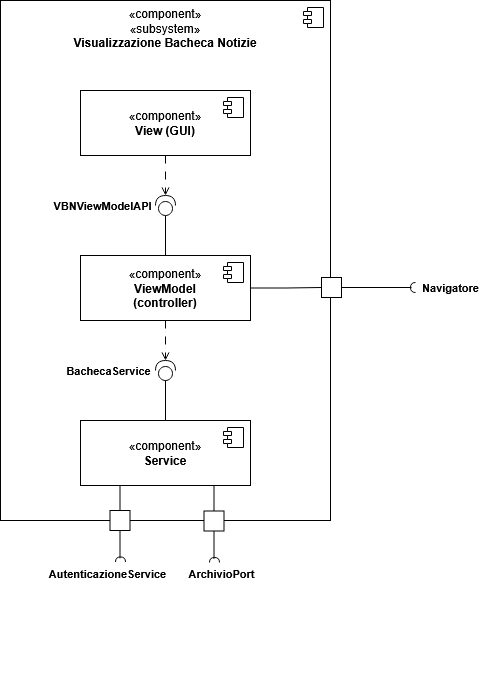

The diagram above was exported from draw.io. Its source (the exported page's mxGraphModel, read from the mxfile embedded in the PNG):
<mxGraphModel dx="840" dy="706" grid="1" gridSize="10" guides="1" tooltips="1" connect="1" arrows="1" fold="1" page="1" pageScale="1" pageWidth="1169" pageHeight="827" math="0" shadow="0">
  <root>
    <mxCell id="0" />
    <mxCell id="1" parent="0" />
    <mxCell id="GR-BRfMRjFsUZh0VJTj3-1" parent="1" style="html=1;dropTarget=0;whiteSpace=wrap;verticalAlign=top;" value="«component»&lt;br&gt;«subsystem»&lt;br&gt;&lt;b&gt;Visualizzazione Bacheca Notizie&lt;/b&gt;" vertex="1">
      <mxGeometry height="520" width="330" x="280" y="80" as="geometry" />
    </mxCell>
    <mxCell id="GR-BRfMRjFsUZh0VJTj3-2" parent="GR-BRfMRjFsUZh0VJTj3-1" style="shape=module;jettyWidth=8;jettyHeight=4;" value="" vertex="1">
      <mxGeometry height="20" relative="1" width="20" x="1" as="geometry">
        <mxPoint x="-27" y="7" as="offset" />
      </mxGeometry>
    </mxCell>
    <mxCell id="GR-BRfMRjFsUZh0VJTj3-3" parent="1" style="html=1;dropTarget=0;whiteSpace=wrap;verticalAlign=middle;" value="«component»&lt;br&gt;&lt;b&gt;View (GUI)&lt;/b&gt;" vertex="1">
      <mxGeometry height="65" width="170" x="360" y="170" as="geometry" />
    </mxCell>
    <mxCell id="GR-BRfMRjFsUZh0VJTj3-4" parent="GR-BRfMRjFsUZh0VJTj3-3" style="shape=module;jettyWidth=8;jettyHeight=4;" value="" vertex="1">
      <mxGeometry height="20" relative="1" width="20" x="1" as="geometry">
        <mxPoint x="-27" y="7" as="offset" />
      </mxGeometry>
    </mxCell>
    <mxCell id="GR-BRfMRjFsUZh0VJTj3-25" edge="1" parent="1" source="GR-BRfMRjFsUZh0VJTj3-5" style="edgeStyle=orthogonalEdgeStyle;rounded=0;orthogonalLoop=1;jettySize=auto;html=1;entryX=0;entryY=0.5;entryDx=0;entryDy=0;defaultLabelBackgroundColor=page;labelPadding=0 4;endArrow=none;endFill=0;" target="GR-BRfMRjFsUZh0VJTj3-21">
      <mxGeometry relative="1" x="0.007" as="geometry" />
    </mxCell>
    <mxCell id="GR-BRfMRjFsUZh0VJTj3-5" parent="1" style="html=1;dropTarget=0;whiteSpace=wrap;verticalAlign=middle;" value="«component»&lt;br&gt;&lt;b&gt;ViewModel&lt;br&gt;(controller)&lt;/b&gt;" vertex="1">
      <mxGeometry height="65" width="170" x="360" y="335" as="geometry" />
    </mxCell>
    <mxCell id="GR-BRfMRjFsUZh0VJTj3-6" parent="GR-BRfMRjFsUZh0VJTj3-5" style="shape=module;jettyWidth=8;jettyHeight=4;" value="" vertex="1">
      <mxGeometry height="20" relative="1" width="20" x="1" as="geometry">
        <mxPoint x="-27" y="7" as="offset" />
      </mxGeometry>
    </mxCell>
    <mxCell id="GR-BRfMRjFsUZh0VJTj3-35" edge="1" parent="1" source="GR-BRfMRjFsUZh0VJTj3-7" style="edgeStyle=orthogonalEdgeStyle;rounded=0;orthogonalLoop=1;jettySize=auto;html=1;entryX=0;entryY=0.5;entryDx=0;entryDy=0;defaultLabelBackgroundColor=page;labelPadding=0 4;exitX=0.792;exitY=0.998;exitDx=0;exitDy=0;exitPerimeter=0;endArrow=none;endFill=0;" target="GR-BRfMRjFsUZh0VJTj3-30">
      <mxGeometry relative="1" x="-0.7756" as="geometry" />
    </mxCell>
    <mxCell id="GR-BRfMRjFsUZh0VJTj3-41" edge="1" parent="1" source="GR-BRfMRjFsUZh0VJTj3-7" style="edgeStyle=orthogonalEdgeStyle;rounded=0;orthogonalLoop=1;jettySize=auto;html=1;entryX=0;entryY=0.5;entryDx=0;entryDy=0;defaultLabelBackgroundColor=page;labelPadding=0 4;exitX=0.25;exitY=1;exitDx=0;exitDy=0;endArrow=none;endFill=0;" target="GR-BRfMRjFsUZh0VJTj3-37">
      <mxGeometry relative="1" as="geometry" />
    </mxCell>
    <mxCell id="GR-BRfMRjFsUZh0VJTj3-7" parent="1" style="html=1;dropTarget=0;whiteSpace=wrap;verticalAlign=middle;" value="«component»&lt;br&gt;&lt;b&gt;Service&lt;/b&gt;" vertex="1">
      <mxGeometry height="65" width="170" x="360" y="500" as="geometry" />
    </mxCell>
    <mxCell id="GR-BRfMRjFsUZh0VJTj3-8" parent="GR-BRfMRjFsUZh0VJTj3-7" style="shape=module;jettyWidth=8;jettyHeight=4;" value="" vertex="1">
      <mxGeometry height="20" relative="1" width="20" x="1" as="geometry">
        <mxPoint x="-27" y="7" as="offset" />
      </mxGeometry>
    </mxCell>
    <mxCell id="GR-BRfMRjFsUZh0VJTj3-9" parent="1" style="shape=providedRequiredInterface;html=1;verticalLabelPosition=bottom;sketch=0;labelPerimeter=1;rotation=-90;" value="" vertex="1">
      <mxGeometry height="20" width="20" x="435" y="440" as="geometry" />
    </mxCell>
    <mxCell id="GR-BRfMRjFsUZh0VJTj3-11" edge="1" parent="1" source="GR-BRfMRjFsUZh0VJTj3-3" style="edgeStyle=orthogonalEdgeStyle;rounded=0;orthogonalLoop=1;jettySize=auto;html=1;entryX=1;entryY=0.5;entryDx=0;entryDy=0;entryPerimeter=0;defaultLabelBackgroundColor=page;labelPadding=0 4;dashed=1;dashPattern=8 8;endArrow=open;endFill=0;" target="GR-BRfMRjFsUZh0VJTj3-10">
      <mxGeometry relative="1" as="geometry" />
    </mxCell>
    <mxCell id="GR-BRfMRjFsUZh0VJTj3-12" edge="1" parent="1" source="GR-BRfMRjFsUZh0VJTj3-5" style="edgeStyle=orthogonalEdgeStyle;rounded=0;orthogonalLoop=1;jettySize=auto;html=1;entryX=0;entryY=0.5;entryDx=0;entryDy=0;entryPerimeter=0;defaultLabelBackgroundColor=page;labelPadding=0 4;endArrow=none;endFill=0;" target="GR-BRfMRjFsUZh0VJTj3-10">
      <mxGeometry relative="1" as="geometry" />
    </mxCell>
    <mxCell id="GR-BRfMRjFsUZh0VJTj3-13" edge="1" parent="1" source="GR-BRfMRjFsUZh0VJTj3-5" style="edgeStyle=orthogonalEdgeStyle;rounded=0;orthogonalLoop=1;jettySize=auto;html=1;entryX=1;entryY=0.5;entryDx=0;entryDy=0;entryPerimeter=0;defaultLabelBackgroundColor=page;labelPadding=0 4;dashed=1;dashPattern=8 8;endArrow=open;endFill=0;" target="GR-BRfMRjFsUZh0VJTj3-9">
      <mxGeometry relative="1" as="geometry" />
    </mxCell>
    <mxCell id="GR-BRfMRjFsUZh0VJTj3-14" edge="1" parent="1" source="GR-BRfMRjFsUZh0VJTj3-7" style="edgeStyle=orthogonalEdgeStyle;rounded=0;orthogonalLoop=1;jettySize=auto;html=1;entryX=0;entryY=0.5;entryDx=0;entryDy=0;entryPerimeter=0;defaultLabelBackgroundColor=page;labelPadding=0 4;endArrow=none;endFill=0;" target="GR-BRfMRjFsUZh0VJTj3-9">
      <mxGeometry relative="1" as="geometry" />
    </mxCell>
    <mxCell id="GR-BRfMRjFsUZh0VJTj3-16" connectable="0" parent="1" style="group" value="" vertex="1">
      <mxGeometry height="26" width="113" x="342" y="272" as="geometry" />
    </mxCell>
    <mxCell id="GR-BRfMRjFsUZh0VJTj3-10" parent="GR-BRfMRjFsUZh0VJTj3-16" style="shape=providedRequiredInterface;html=1;verticalLabelPosition=bottom;sketch=0;labelPerimeter=1;rotation=-90;" value="" vertex="1">
      <mxGeometry height="20" width="20" x="93" y="3" as="geometry" />
    </mxCell>
    <mxCell id="GR-BRfMRjFsUZh0VJTj3-15" parent="GR-BRfMRjFsUZh0VJTj3-16" style="text;align=center;fontStyle=1;verticalAlign=middle;spacingLeft=3;spacingRight=3;strokeColor=none;rotatable=0;points=[[0,0.5],[1,0.5]];portConstraint=eastwest;html=1;fontSize=11;" value="VBNViewModelAPI" vertex="1">
      <mxGeometry height="26" width="80" as="geometry" />
    </mxCell>
    <mxCell id="GR-BRfMRjFsUZh0VJTj3-17" parent="1" style="text;align=center;fontStyle=1;verticalAlign=middle;spacingLeft=3;spacingRight=3;strokeColor=none;rotatable=0;points=[[0,0.5],[1,0.5]];portConstraint=eastwest;html=1;fontSize=11;" value="BachecaService" vertex="1">
      <mxGeometry height="26" width="80" x="348" y="437" as="geometry" />
    </mxCell>
    <mxCell id="GR-BRfMRjFsUZh0VJTj3-27" connectable="0" parent="1" style="group" value="" vertex="1">
      <mxGeometry height="26" width="169" x="601" y="354" as="geometry" />
    </mxCell>
    <mxCell id="GR-BRfMRjFsUZh0VJTj3-24" connectable="0" parent="GR-BRfMRjFsUZh0VJTj3-27" style="group" value="" vertex="1">
      <mxGeometry height="20" width="94" y="3" as="geometry" />
    </mxCell>
    <mxCell id="GR-BRfMRjFsUZh0VJTj3-21" parent="GR-BRfMRjFsUZh0VJTj3-24" style="html=1;rounded=0;" value="" vertex="1">
      <mxGeometry height="20" width="20" as="geometry" />
    </mxCell>
    <mxCell id="GR-BRfMRjFsUZh0VJTj3-22" edge="1" parent="GR-BRfMRjFsUZh0VJTj3-24" source="GR-BRfMRjFsUZh0VJTj3-21" style="endArrow=none;html=1;rounded=0;align=center;verticalAlign=top;endFill=0;labelBackgroundColor=none;endSize=2;defaultLabelBackgroundColor=page;labelPadding=0 4;strokeWidth=1;" value="">
      <mxGeometry relative="1" as="geometry">
        <mxPoint x="90" y="10" as="targetPoint" />
      </mxGeometry>
    </mxCell>
    <mxCell id="GR-BRfMRjFsUZh0VJTj3-23" parent="GR-BRfMRjFsUZh0VJTj3-24" style="shape=requiredInterface;html=1;fontSize=11;align=center;fillColor=none;points=[];aspect=fixed;resizable=0;verticalAlign=bottom;labelPosition=center;verticalLabelPosition=top;flipH=1;rotation=0;" value="" vertex="1">
      <mxGeometry height="10" width="5" x="89" y="5" as="geometry" />
    </mxCell>
    <mxCell id="GR-BRfMRjFsUZh0VJTj3-26" parent="GR-BRfMRjFsUZh0VJTj3-27" style="text;align=center;fontStyle=1;verticalAlign=middle;spacingLeft=3;spacingRight=3;strokeColor=none;rotatable=0;points=[[0,0.5],[1,0.5]];portConstraint=eastwest;html=1;fontSize=11;" value="Navigatore" vertex="1">
      <mxGeometry height="26" width="80" x="89" as="geometry" />
    </mxCell>
    <mxCell id="GR-BRfMRjFsUZh0VJTj3-28" connectable="0" parent="1" style="group;rotation=90;" value="" vertex="1">
      <mxGeometry height="26" width="169" x="408.5" y="661.5" as="geometry" />
    </mxCell>
    <mxCell id="GR-BRfMRjFsUZh0VJTj3-29" connectable="0" parent="GR-BRfMRjFsUZh0VJTj3-28" style="group;rotation=90;" value="" vertex="1">
      <mxGeometry height="20" width="50" x="60" y="-56" as="geometry" />
    </mxCell>
    <mxCell id="GR-BRfMRjFsUZh0VJTj3-30" parent="GR-BRfMRjFsUZh0VJTj3-29" style="html=1;rounded=0;rotation=90;" value="" vertex="1">
      <mxGeometry height="20" width="20" x="15" y="-15" as="geometry" />
    </mxCell>
    <mxCell id="GR-BRfMRjFsUZh0VJTj3-31" edge="1" parent="GR-BRfMRjFsUZh0VJTj3-29" source="GR-BRfMRjFsUZh0VJTj3-30" style="endArrow=none;html=1;rounded=0;align=center;verticalAlign=top;endFill=0;labelBackgroundColor=none;endSize=2;defaultLabelBackgroundColor=page;labelPadding=0 4;strokeWidth=1;" value="">
      <mxGeometry relative="1" as="geometry">
        <mxPoint x="24.999999999999996" y="32.87234042553192" as="targetPoint" />
      </mxGeometry>
    </mxCell>
    <mxCell id="GR-BRfMRjFsUZh0VJTj3-32" parent="GR-BRfMRjFsUZh0VJTj3-29" style="shape=requiredInterface;html=1;fontSize=11;align=center;fillColor=none;points=[];aspect=fixed;resizable=0;verticalAlign=bottom;labelPosition=center;verticalLabelPosition=top;flipH=1;rotation=90;" value="" vertex="1">
      <mxGeometry height="10" width="5" x="22.999999999999996" y="28.93617021276596" as="geometry" />
    </mxCell>
    <mxCell id="GR-BRfMRjFsUZh0VJTj3-34" parent="GR-BRfMRjFsUZh0VJTj3-28" style="text;align=center;fontStyle=1;verticalAlign=middle;spacingLeft=3;spacingRight=3;strokeColor=none;rotatable=0;points=[[0,0.5],[1,0.5]];portConstraint=eastwest;html=1;fontSize=11;" value="ArchivioPort" vertex="1">
      <mxGeometry height="26" width="80" x="52.5" y="-22" as="geometry" />
    </mxCell>
    <mxCell id="GR-BRfMRjFsUZh0VJTj3-36" connectable="0" parent="1" style="group;rotation=90;" value="" vertex="1">
      <mxGeometry height="20" width="50" x="374.5" y="605" as="geometry" />
    </mxCell>
    <mxCell id="GR-BRfMRjFsUZh0VJTj3-37" parent="GR-BRfMRjFsUZh0VJTj3-36" style="html=1;rounded=0;rotation=90;" value="" vertex="1">
      <mxGeometry height="20" width="20" x="15" y="-15" as="geometry" />
    </mxCell>
    <mxCell id="GR-BRfMRjFsUZh0VJTj3-38" edge="1" parent="GR-BRfMRjFsUZh0VJTj3-36" source="GR-BRfMRjFsUZh0VJTj3-37" style="endArrow=none;html=1;rounded=0;align=center;verticalAlign=top;endFill=0;labelBackgroundColor=none;endSize=2;defaultLabelBackgroundColor=page;labelPadding=0 4;strokeWidth=1;" value="">
      <mxGeometry relative="1" as="geometry">
        <mxPoint x="24.999999999999996" y="32.87234042553192" as="targetPoint" />
      </mxGeometry>
    </mxCell>
    <mxCell id="GR-BRfMRjFsUZh0VJTj3-39" parent="GR-BRfMRjFsUZh0VJTj3-36" style="shape=requiredInterface;html=1;fontSize=11;align=center;fillColor=none;points=[];aspect=fixed;resizable=0;verticalAlign=bottom;labelPosition=center;verticalLabelPosition=top;flipH=1;rotation=90;" value="" vertex="1">
      <mxGeometry height="10" width="5" x="22.999999999999996" y="28.93617021276596" as="geometry" />
    </mxCell>
    <mxCell id="GR-BRfMRjFsUZh0VJTj3-40" parent="1" style="text;align=center;fontStyle=1;verticalAlign=middle;spacingLeft=3;spacingRight=3;strokeColor=none;rotatable=0;points=[[0,0.5],[1,0.5]];portConstraint=eastwest;html=1;fontSize=11;" value="AutenticazioneService" vertex="1">
      <mxGeometry height="26" width="80" x="347" y="640" as="geometry" />
    </mxCell>
  </root>
</mxGraphModel>